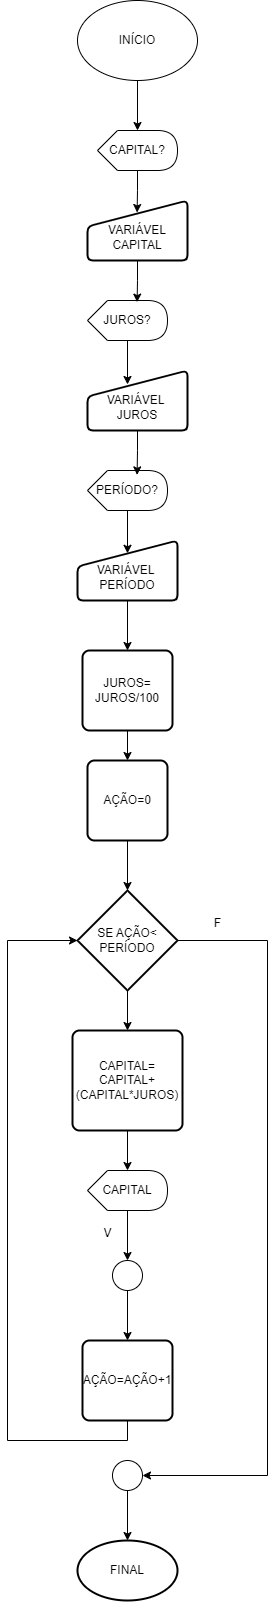

The diagram above was exported from draw.io. Its source (the exported page's mxGraphModel, read from the mxfile embedded in the PNG):
<mxGraphModel dx="1062" dy="567" grid="1" gridSize="10" guides="1" tooltips="1" connect="1" arrows="1" fold="1" page="1" pageScale="1" pageWidth="827" pageHeight="1169" math="0" shadow="0">
  <root>
    <mxCell id="0" />
    <mxCell id="1" parent="0" />
    <mxCell id="2m4Mq4zIg5gxcdb2hmZV-1" value="INÍCIO" style="ellipse;whiteSpace=wrap;html=1;" vertex="1" parent="1">
      <mxGeometry x="460" y="30" width="120" height="80" as="geometry" />
    </mxCell>
    <mxCell id="2m4Mq4zIg5gxcdb2hmZV-2" value="CAPITAL?" style="shape=display;whiteSpace=wrap;html=1;" vertex="1" parent="1">
      <mxGeometry x="480" y="160" width="80" height="40" as="geometry" />
    </mxCell>
    <mxCell id="2m4Mq4zIg5gxcdb2hmZV-3" value="&lt;div&gt;&lt;br&gt;&lt;/div&gt;VARIÁVEL CAPITAL" style="html=1;strokeWidth=2;shape=manualInput;whiteSpace=wrap;rounded=1;size=26;arcSize=11;" vertex="1" parent="1">
      <mxGeometry x="470" y="230" width="100" height="60" as="geometry" />
    </mxCell>
    <mxCell id="2m4Mq4zIg5gxcdb2hmZV-4" style="edgeStyle=orthogonalEdgeStyle;rounded=0;orthogonalLoop=1;jettySize=auto;html=1;entryX=0;entryY=0;entryDx=40;entryDy=0;entryPerimeter=0;" edge="1" parent="1" source="2m4Mq4zIg5gxcdb2hmZV-1" target="2m4Mq4zIg5gxcdb2hmZV-2">
      <mxGeometry relative="1" as="geometry" />
    </mxCell>
    <mxCell id="2m4Mq4zIg5gxcdb2hmZV-5" style="edgeStyle=orthogonalEdgeStyle;rounded=0;orthogonalLoop=1;jettySize=auto;html=1;entryX=0.496;entryY=0.2;entryDx=0;entryDy=0;entryPerimeter=0;" edge="1" parent="1" source="2m4Mq4zIg5gxcdb2hmZV-2" target="2m4Mq4zIg5gxcdb2hmZV-3">
      <mxGeometry relative="1" as="geometry" />
    </mxCell>
    <mxCell id="2m4Mq4zIg5gxcdb2hmZV-6" value="PERÍODO?" style="shape=display;whiteSpace=wrap;html=1;" vertex="1" parent="1">
      <mxGeometry x="470" y="500" width="80" height="40" as="geometry" />
    </mxCell>
    <mxCell id="2m4Mq4zIg5gxcdb2hmZV-7" value="JUROS?" style="shape=display;whiteSpace=wrap;html=1;" vertex="1" parent="1">
      <mxGeometry x="470" y="330" width="80" height="40" as="geometry" />
    </mxCell>
    <mxCell id="2m4Mq4zIg5gxcdb2hmZV-18" style="edgeStyle=orthogonalEdgeStyle;rounded=0;orthogonalLoop=1;jettySize=auto;html=1;entryX=0.5;entryY=0;entryDx=0;entryDy=0;" edge="1" parent="1" source="2m4Mq4zIg5gxcdb2hmZV-8" target="2m4Mq4zIg5gxcdb2hmZV-17">
      <mxGeometry relative="1" as="geometry" />
    </mxCell>
    <mxCell id="2m4Mq4zIg5gxcdb2hmZV-8" value="&lt;div&gt;&lt;br&gt;&lt;/div&gt;VARIÁVEL&amp;nbsp;&lt;div&gt;PERÍODO&lt;/div&gt;" style="html=1;strokeWidth=2;shape=manualInput;whiteSpace=wrap;rounded=1;size=26;arcSize=11;" vertex="1" parent="1">
      <mxGeometry x="460" y="570" width="100" height="60" as="geometry" />
    </mxCell>
    <mxCell id="2m4Mq4zIg5gxcdb2hmZV-9" value="&lt;div&gt;&lt;br&gt;&lt;/div&gt;VARIÁVEL&amp;nbsp;&lt;div&gt;JUROS&lt;/div&gt;" style="html=1;strokeWidth=2;shape=manualInput;whiteSpace=wrap;rounded=1;size=26;arcSize=11;" vertex="1" parent="1">
      <mxGeometry x="470" y="400" width="100" height="60" as="geometry" />
    </mxCell>
    <mxCell id="2m4Mq4zIg5gxcdb2hmZV-10" style="edgeStyle=orthogonalEdgeStyle;rounded=0;orthogonalLoop=1;jettySize=auto;html=1;entryX=0.62;entryY=0.04;entryDx=0;entryDy=0;entryPerimeter=0;" edge="1" parent="1" source="2m4Mq4zIg5gxcdb2hmZV-3" target="2m4Mq4zIg5gxcdb2hmZV-7">
      <mxGeometry relative="1" as="geometry" />
    </mxCell>
    <mxCell id="2m4Mq4zIg5gxcdb2hmZV-11" style="edgeStyle=orthogonalEdgeStyle;rounded=0;orthogonalLoop=1;jettySize=auto;html=1;entryX=0.4;entryY=0.233;entryDx=0;entryDy=0;entryPerimeter=0;" edge="1" parent="1" source="2m4Mq4zIg5gxcdb2hmZV-7" target="2m4Mq4zIg5gxcdb2hmZV-9">
      <mxGeometry relative="1" as="geometry" />
    </mxCell>
    <mxCell id="2m4Mq4zIg5gxcdb2hmZV-12" style="edgeStyle=orthogonalEdgeStyle;rounded=0;orthogonalLoop=1;jettySize=auto;html=1;entryX=0.62;entryY=0.11;entryDx=0;entryDy=0;entryPerimeter=0;" edge="1" parent="1" source="2m4Mq4zIg5gxcdb2hmZV-9" target="2m4Mq4zIg5gxcdb2hmZV-6">
      <mxGeometry relative="1" as="geometry" />
    </mxCell>
    <mxCell id="2m4Mq4zIg5gxcdb2hmZV-13" style="edgeStyle=orthogonalEdgeStyle;rounded=0;orthogonalLoop=1;jettySize=auto;html=1;entryX=0.5;entryY=0.213;entryDx=0;entryDy=0;entryPerimeter=0;" edge="1" parent="1" source="2m4Mq4zIg5gxcdb2hmZV-6" target="2m4Mq4zIg5gxcdb2hmZV-8">
      <mxGeometry relative="1" as="geometry" />
    </mxCell>
    <mxCell id="2m4Mq4zIg5gxcdb2hmZV-20" style="edgeStyle=orthogonalEdgeStyle;rounded=0;orthogonalLoop=1;jettySize=auto;html=1;entryX=0.5;entryY=0;entryDx=0;entryDy=0;" edge="1" parent="1" source="2m4Mq4zIg5gxcdb2hmZV-17" target="2m4Mq4zIg5gxcdb2hmZV-19">
      <mxGeometry relative="1" as="geometry" />
    </mxCell>
    <mxCell id="2m4Mq4zIg5gxcdb2hmZV-17" value="JUROS=&lt;div&gt;JUROS/100&lt;/div&gt;" style="rounded=1;whiteSpace=wrap;html=1;absoluteArcSize=1;arcSize=14;strokeWidth=2;" vertex="1" parent="1">
      <mxGeometry x="465" y="680" width="90" height="80" as="geometry" />
    </mxCell>
    <mxCell id="2m4Mq4zIg5gxcdb2hmZV-19" value="AÇÃO=0" style="rounded=1;whiteSpace=wrap;html=1;absoluteArcSize=1;arcSize=14;strokeWidth=2;" vertex="1" parent="1">
      <mxGeometry x="470" y="790" width="80" height="80" as="geometry" />
    </mxCell>
    <mxCell id="2m4Mq4zIg5gxcdb2hmZV-26" style="edgeStyle=orthogonalEdgeStyle;rounded=0;orthogonalLoop=1;jettySize=auto;html=1;entryX=0.5;entryY=0;entryDx=0;entryDy=0;" edge="1" parent="1" source="2m4Mq4zIg5gxcdb2hmZV-21" target="2m4Mq4zIg5gxcdb2hmZV-23">
      <mxGeometry relative="1" as="geometry" />
    </mxCell>
    <mxCell id="2m4Mq4zIg5gxcdb2hmZV-21" value="SE AÇÃO&amp;lt;&lt;div&gt;PERÍODO&lt;/div&gt;" style="strokeWidth=2;html=1;shape=mxgraph.flowchart.decision;whiteSpace=wrap;" vertex="1" parent="1">
      <mxGeometry x="460" y="920" width="100" height="100" as="geometry" />
    </mxCell>
    <mxCell id="2m4Mq4zIg5gxcdb2hmZV-22" style="edgeStyle=orthogonalEdgeStyle;rounded=0;orthogonalLoop=1;jettySize=auto;html=1;entryX=0.5;entryY=0;entryDx=0;entryDy=0;entryPerimeter=0;" edge="1" parent="1" source="2m4Mq4zIg5gxcdb2hmZV-19" target="2m4Mq4zIg5gxcdb2hmZV-21">
      <mxGeometry relative="1" as="geometry" />
    </mxCell>
    <mxCell id="2m4Mq4zIg5gxcdb2hmZV-23" value="CAPITAL=&lt;div&gt;CAPITAL+(CAPITAL*JUROS)&lt;/div&gt;" style="rounded=1;whiteSpace=wrap;html=1;absoluteArcSize=1;arcSize=14;strokeWidth=2;" vertex="1" parent="1">
      <mxGeometry x="455" y="1060" width="110" height="100" as="geometry" />
    </mxCell>
    <mxCell id="2m4Mq4zIg5gxcdb2hmZV-35" style="edgeStyle=orthogonalEdgeStyle;rounded=0;orthogonalLoop=1;jettySize=auto;html=1;entryX=0.5;entryY=0;entryDx=0;entryDy=0;" edge="1" parent="1" source="2m4Mq4zIg5gxcdb2hmZV-27" target="2m4Mq4zIg5gxcdb2hmZV-33">
      <mxGeometry relative="1" as="geometry" />
    </mxCell>
    <mxCell id="2m4Mq4zIg5gxcdb2hmZV-27" value="" style="verticalLabelPosition=bottom;verticalAlign=top;html=1;shape=mxgraph.flowchart.on-page_reference;" vertex="1" parent="1">
      <mxGeometry x="495" y="1290" width="30" height="30" as="geometry" />
    </mxCell>
    <mxCell id="2m4Mq4zIg5gxcdb2hmZV-28" value="CAPITAL" style="shape=display;whiteSpace=wrap;html=1;" vertex="1" parent="1">
      <mxGeometry x="470" y="1200" width="80" height="40" as="geometry" />
    </mxCell>
    <mxCell id="2m4Mq4zIg5gxcdb2hmZV-29" style="edgeStyle=orthogonalEdgeStyle;rounded=0;orthogonalLoop=1;jettySize=auto;html=1;entryX=0;entryY=0;entryDx=40;entryDy=0;entryPerimeter=0;" edge="1" parent="1" source="2m4Mq4zIg5gxcdb2hmZV-23" target="2m4Mq4zIg5gxcdb2hmZV-28">
      <mxGeometry relative="1" as="geometry" />
    </mxCell>
    <mxCell id="2m4Mq4zIg5gxcdb2hmZV-30" style="edgeStyle=orthogonalEdgeStyle;rounded=0;orthogonalLoop=1;jettySize=auto;html=1;entryX=0.5;entryY=0;entryDx=0;entryDy=0;entryPerimeter=0;" edge="1" parent="1" source="2m4Mq4zIg5gxcdb2hmZV-28" target="2m4Mq4zIg5gxcdb2hmZV-27">
      <mxGeometry relative="1" as="geometry" />
    </mxCell>
    <mxCell id="2m4Mq4zIg5gxcdb2hmZV-31" value="V" style="text;html=1;align=center;verticalAlign=middle;resizable=0;points=[];autosize=1;strokeColor=none;fillColor=none;" vertex="1" parent="1">
      <mxGeometry x="475" y="1248" width="30" height="30" as="geometry" />
    </mxCell>
    <mxCell id="2m4Mq4zIg5gxcdb2hmZV-33" value="AÇÃO=AÇÃO+1" style="rounded=1;whiteSpace=wrap;html=1;absoluteArcSize=1;arcSize=14;strokeWidth=2;" vertex="1" parent="1">
      <mxGeometry x="465" y="1370" width="90" height="80" as="geometry" />
    </mxCell>
    <mxCell id="2m4Mq4zIg5gxcdb2hmZV-41" style="edgeStyle=orthogonalEdgeStyle;rounded=0;orthogonalLoop=1;jettySize=auto;html=1;" edge="1" parent="1" source="2m4Mq4zIg5gxcdb2hmZV-36" target="2m4Mq4zIg5gxcdb2hmZV-40">
      <mxGeometry relative="1" as="geometry" />
    </mxCell>
    <mxCell id="2m4Mq4zIg5gxcdb2hmZV-36" value="" style="verticalLabelPosition=bottom;verticalAlign=top;html=1;shape=mxgraph.flowchart.on-page_reference;" vertex="1" parent="1">
      <mxGeometry x="495" y="1490" width="30" height="30" as="geometry" />
    </mxCell>
    <mxCell id="2m4Mq4zIg5gxcdb2hmZV-37" style="edgeStyle=orthogonalEdgeStyle;rounded=0;orthogonalLoop=1;jettySize=auto;html=1;entryX=1;entryY=0.5;entryDx=0;entryDy=0;entryPerimeter=0;" edge="1" parent="1" source="2m4Mq4zIg5gxcdb2hmZV-21" target="2m4Mq4zIg5gxcdb2hmZV-36">
      <mxGeometry relative="1" as="geometry">
        <Array as="points">
          <mxPoint x="650" y="970" />
          <mxPoint x="650" y="1505" />
        </Array>
      </mxGeometry>
    </mxCell>
    <mxCell id="2m4Mq4zIg5gxcdb2hmZV-38" value="F" style="text;html=1;align=center;verticalAlign=middle;resizable=0;points=[];autosize=1;strokeColor=none;fillColor=none;" vertex="1" parent="1">
      <mxGeometry x="585" y="938" width="30" height="30" as="geometry" />
    </mxCell>
    <mxCell id="2m4Mq4zIg5gxcdb2hmZV-39" style="edgeStyle=orthogonalEdgeStyle;rounded=0;orthogonalLoop=1;jettySize=auto;html=1;entryX=0;entryY=0.5;entryDx=0;entryDy=0;entryPerimeter=0;" edge="1" parent="1" source="2m4Mq4zIg5gxcdb2hmZV-33" target="2m4Mq4zIg5gxcdb2hmZV-21">
      <mxGeometry relative="1" as="geometry">
        <Array as="points">
          <mxPoint x="510" y="1470" />
          <mxPoint x="390" y="1470" />
          <mxPoint x="390" y="970" />
        </Array>
      </mxGeometry>
    </mxCell>
    <mxCell id="2m4Mq4zIg5gxcdb2hmZV-40" value="FINAL" style="strokeWidth=2;html=1;shape=mxgraph.flowchart.start_1;whiteSpace=wrap;" vertex="1" parent="1">
      <mxGeometry x="460" y="1570" width="100" height="60" as="geometry" />
    </mxCell>
  </root>
</mxGraphModel>